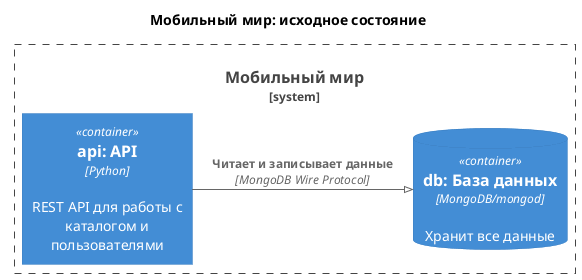

The diagram above was rendered by PlantUML. Its source (embedded in the PNG):
@startuml

!pragma layout smetana

!include <C4/C4_Container>

title Мобильный мир: исходное состояние

left to right direction

System_Boundary(mobileWorld, "Мобильный мир") {
    Container(api, "api: API", "Python", "REST API для работы с каталогом и пользователями")
    ContainerDb(db, "db: База данных", "MongoDB/mongod", "Хранит все данные")
}

Rel_D(api, db, "Читает и записывает данные", "MongoDB Wire Protocol")

@enduml